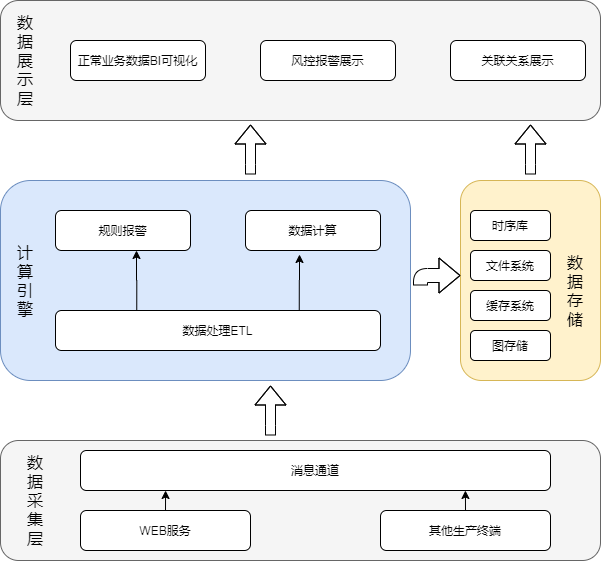

The diagram above was exported from draw.io. Its source (the exported page's mxGraphModel, read from the mxfile embedded in the PNG):
<mxGraphModel dx="1094" dy="1555" grid="1" gridSize="10" guides="1" tooltips="1" connect="1" arrows="1" fold="1" page="1" pageScale="1" pageWidth="827" pageHeight="1169" math="0" shadow="0">
  <root>
    <mxCell id="0" />
    <mxCell id="1" parent="0" />
    <mxCell id="qo06wj2WzFNSzjS_O4ai-1" value="" style="rounded=1;whiteSpace=wrap;html=1;fillColor=#f5f5f5;strokeColor=#666666;fontColor=#333333;" vertex="1" parent="1">
      <mxGeometry x="120" y="240" width="600" height="120" as="geometry" />
    </mxCell>
    <mxCell id="qo06wj2WzFNSzjS_O4ai-2" value="&lt;font style=&quot;font-size: 16px&quot;&gt;数据采集层&lt;/font&gt;" style="text;html=1;strokeColor=none;fillColor=none;align=center;verticalAlign=middle;whiteSpace=wrap;rounded=0;horizontal=0;rotation=90;" vertex="1" parent="1">
      <mxGeometry x="110" y="290" width="90" height="20" as="geometry" />
    </mxCell>
    <mxCell id="qo06wj2WzFNSzjS_O4ai-3" value="消息通道" style="rounded=1;whiteSpace=wrap;html=1;" vertex="1" parent="1">
      <mxGeometry x="200" y="250" width="470" height="40" as="geometry" />
    </mxCell>
    <mxCell id="qo06wj2WzFNSzjS_O4ai-6" style="edgeStyle=orthogonalEdgeStyle;rounded=0;orthogonalLoop=1;jettySize=auto;html=1;exitX=0.5;exitY=0;exitDx=0;exitDy=0;entryX=0.181;entryY=1;entryDx=0;entryDy=0;entryPerimeter=0;" edge="1" parent="1" source="qo06wj2WzFNSzjS_O4ai-4" target="qo06wj2WzFNSzjS_O4ai-3">
      <mxGeometry relative="1" as="geometry" />
    </mxCell>
    <mxCell id="qo06wj2WzFNSzjS_O4ai-4" value="WEB服务" style="rounded=1;whiteSpace=wrap;html=1;" vertex="1" parent="1">
      <mxGeometry x="200" y="310" width="170" height="40" as="geometry" />
    </mxCell>
    <mxCell id="qo06wj2WzFNSzjS_O4ai-8" style="edgeStyle=orthogonalEdgeStyle;rounded=0;orthogonalLoop=1;jettySize=auto;html=1;exitX=0.5;exitY=0;exitDx=0;exitDy=0;entryX=0.819;entryY=1;entryDx=0;entryDy=0;entryPerimeter=0;" edge="1" parent="1" source="qo06wj2WzFNSzjS_O4ai-5" target="qo06wj2WzFNSzjS_O4ai-3">
      <mxGeometry relative="1" as="geometry" />
    </mxCell>
    <mxCell id="qo06wj2WzFNSzjS_O4ai-5" value="其他生产终端" style="rounded=1;whiteSpace=wrap;html=1;" vertex="1" parent="1">
      <mxGeometry x="500" y="310" width="170" height="40" as="geometry" />
    </mxCell>
    <mxCell id="qo06wj2WzFNSzjS_O4ai-9" value="" style="rounded=1;whiteSpace=wrap;html=1;fillColor=#dae8fc;strokeColor=#6c8ebf;" vertex="1" parent="1">
      <mxGeometry x="120" y="-20" width="410" height="200" as="geometry" />
    </mxCell>
    <mxCell id="qo06wj2WzFNSzjS_O4ai-10" value="&lt;span style=&quot;font-size: 16px&quot;&gt;计算引擎&lt;/span&gt;" style="text;html=1;strokeColor=none;fillColor=none;align=center;verticalAlign=middle;whiteSpace=wrap;rounded=0;horizontal=0;rotation=90;" vertex="1" parent="1">
      <mxGeometry x="100" y="70" width="90" height="20" as="geometry" />
    </mxCell>
    <mxCell id="qo06wj2WzFNSzjS_O4ai-16" style="edgeStyle=orthogonalEdgeStyle;rounded=0;orthogonalLoop=1;jettySize=auto;html=1;exitX=0.25;exitY=0;exitDx=0;exitDy=0;entryX=0.6;entryY=1;entryDx=0;entryDy=0;entryPerimeter=0;" edge="1" parent="1" source="qo06wj2WzFNSzjS_O4ai-12" target="qo06wj2WzFNSzjS_O4ai-13">
      <mxGeometry relative="1" as="geometry" />
    </mxCell>
    <mxCell id="qo06wj2WzFNSzjS_O4ai-17" style="edgeStyle=orthogonalEdgeStyle;rounded=0;orthogonalLoop=1;jettySize=auto;html=1;exitX=0.75;exitY=0;exitDx=0;exitDy=0;entryX=0.4;entryY=1.1;entryDx=0;entryDy=0;entryPerimeter=0;" edge="1" parent="1" source="qo06wj2WzFNSzjS_O4ai-12" target="qo06wj2WzFNSzjS_O4ai-14">
      <mxGeometry relative="1" as="geometry" />
    </mxCell>
    <mxCell id="qo06wj2WzFNSzjS_O4ai-12" value="数据处理ETL" style="rounded=1;whiteSpace=wrap;html=1;" vertex="1" parent="1">
      <mxGeometry x="175" y="110" width="325" height="40" as="geometry" />
    </mxCell>
    <mxCell id="qo06wj2WzFNSzjS_O4ai-13" value="规则报警" style="rounded=1;whiteSpace=wrap;html=1;" vertex="1" parent="1">
      <mxGeometry x="175" y="10" width="135" height="40" as="geometry" />
    </mxCell>
    <mxCell id="qo06wj2WzFNSzjS_O4ai-14" value="数据计算" style="rounded=1;whiteSpace=wrap;html=1;" vertex="1" parent="1">
      <mxGeometry x="365" y="10" width="135" height="40" as="geometry" />
    </mxCell>
    <mxCell id="qo06wj2WzFNSzjS_O4ai-15" value="" style="rounded=1;whiteSpace=wrap;html=1;fillColor=#fff2cc;strokeColor=#d6b656;" vertex="1" parent="1">
      <mxGeometry x="580" y="-20" width="140" height="200" as="geometry" />
    </mxCell>
    <mxCell id="qo06wj2WzFNSzjS_O4ai-18" value="&lt;span style=&quot;font-size: 16px&quot;&gt;数据存储&lt;/span&gt;" style="text;html=1;strokeColor=none;fillColor=none;align=center;verticalAlign=middle;whiteSpace=wrap;rounded=0;horizontal=0;rotation=90;" vertex="1" parent="1">
      <mxGeometry x="650" y="80" width="90" height="20" as="geometry" />
    </mxCell>
    <mxCell id="qo06wj2WzFNSzjS_O4ai-19" value="时序库" style="rounded=1;whiteSpace=wrap;html=1;" vertex="1" parent="1">
      <mxGeometry x="590" y="10" width="80" height="30" as="geometry" />
    </mxCell>
    <mxCell id="qo06wj2WzFNSzjS_O4ai-20" value="文件系统" style="rounded=1;whiteSpace=wrap;html=1;" vertex="1" parent="1">
      <mxGeometry x="590" y="50" width="80" height="30" as="geometry" />
    </mxCell>
    <mxCell id="qo06wj2WzFNSzjS_O4ai-21" value="缓存系统" style="rounded=1;whiteSpace=wrap;html=1;" vertex="1" parent="1">
      <mxGeometry x="590" y="90" width="80" height="30" as="geometry" />
    </mxCell>
    <mxCell id="qo06wj2WzFNSzjS_O4ai-22" value="图存储" style="rounded=1;whiteSpace=wrap;html=1;" vertex="1" parent="1">
      <mxGeometry x="590" y="130" width="80" height="30" as="geometry" />
    </mxCell>
    <mxCell id="qo06wj2WzFNSzjS_O4ai-25" value="" style="shape=flexArrow;endArrow=classic;html=1;" edge="1" parent="1">
      <mxGeometry width="50" height="50" relative="1" as="geometry">
        <mxPoint x="390" y="235" as="sourcePoint" />
        <mxPoint x="390" y="185" as="targetPoint" />
        <Array as="points">
          <mxPoint x="390" y="225" />
        </Array>
      </mxGeometry>
    </mxCell>
    <mxCell id="qo06wj2WzFNSzjS_O4ai-28" value="" style="shape=flexArrow;endArrow=classic;html=1;width=14;endSize=6.67;" edge="1" parent="1">
      <mxGeometry width="50" height="50" relative="1" as="geometry">
        <mxPoint x="540" y="85" as="sourcePoint" />
        <mxPoint x="580" y="75" as="targetPoint" />
        <Array as="points">
          <mxPoint x="540" y="75" />
        </Array>
      </mxGeometry>
    </mxCell>
    <mxCell id="qo06wj2WzFNSzjS_O4ai-29" value="" style="rounded=1;whiteSpace=wrap;html=1;fillColor=#f5f5f5;strokeColor=#666666;fontColor=#333333;" vertex="1" parent="1">
      <mxGeometry x="120" y="-200" width="600" height="120" as="geometry" />
    </mxCell>
    <mxCell id="qo06wj2WzFNSzjS_O4ai-30" value="" style="shape=flexArrow;endArrow=classic;html=1;" edge="1" parent="1">
      <mxGeometry width="50" height="50" relative="1" as="geometry">
        <mxPoint x="370" y="-26" as="sourcePoint" />
        <mxPoint x="370" y="-76" as="targetPoint" />
        <Array as="points">
          <mxPoint x="370" y="-36" />
        </Array>
      </mxGeometry>
    </mxCell>
    <mxCell id="qo06wj2WzFNSzjS_O4ai-31" value="&lt;span style=&quot;font-size: 16px&quot;&gt;数据展示层&lt;/span&gt;" style="text;html=1;strokeColor=none;fillColor=none;align=center;verticalAlign=middle;whiteSpace=wrap;rounded=0;horizontal=0;rotation=90;" vertex="1" parent="1">
      <mxGeometry x="100" y="-150" width="90" height="20" as="geometry" />
    </mxCell>
    <mxCell id="qo06wj2WzFNSzjS_O4ai-32" value="风控报警展示" style="rounded=1;whiteSpace=wrap;html=1;" vertex="1" parent="1">
      <mxGeometry x="380" y="-160" width="135" height="40" as="geometry" />
    </mxCell>
    <mxCell id="qo06wj2WzFNSzjS_O4ai-33" value="正常业务数据BI可视化" style="rounded=1;whiteSpace=wrap;html=1;" vertex="1" parent="1">
      <mxGeometry x="190" y="-160" width="135" height="40" as="geometry" />
    </mxCell>
    <mxCell id="qo06wj2WzFNSzjS_O4ai-34" value="关联关系展示" style="rounded=1;whiteSpace=wrap;html=1;" vertex="1" parent="1">
      <mxGeometry x="570" y="-160" width="135" height="40" as="geometry" />
    </mxCell>
    <mxCell id="qo06wj2WzFNSzjS_O4ai-35" value="" style="shape=flexArrow;endArrow=classic;html=1;" edge="1" parent="1">
      <mxGeometry width="50" height="50" relative="1" as="geometry">
        <mxPoint x="650" y="-26" as="sourcePoint" />
        <mxPoint x="650" y="-76" as="targetPoint" />
        <Array as="points">
          <mxPoint x="650" y="-36" />
        </Array>
      </mxGeometry>
    </mxCell>
  </root>
</mxGraphModel>